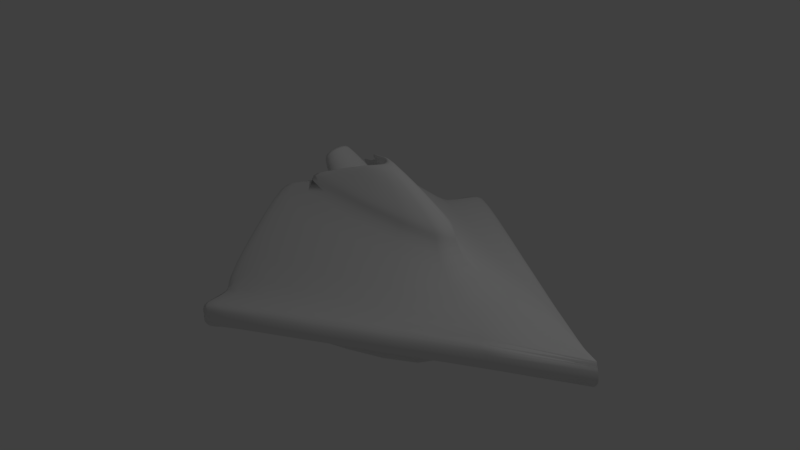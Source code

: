 # Source: pieceOfShip.blend  (saved by Blender 2.78.0; exported with 4.5.12 LTS)
import bpy
from mathutils import Matrix  # noqa: F401  (used for matrix-valued properties, if any)

bpy.ops.wm.read_factory_settings(use_empty=True)
scene = bpy.context.scene
scene.name = 'Scene'

# ---- collections
col_collection_1 = bpy.data.collections.new('Collection 1'); scene.collection.children.link(col_collection_1)

# ---- materials (node trees are filled in below, after node groups)
mat_material = bpy.data.materials.new('Material')
mat_material.alpha_threshold = 0.0
mat_material.use_transparent_shadow = False
mat_material.roughness = 0.5
mat_material.line_color = (0.0, 0.0, 0.0, 1.0)

# ---- material node trees

# ---- world
world_world = bpy.data.worlds.new('World'); scene.world = world_world
world_world.color = (0.05088, 0.05088, 0.05088)
world_world.use_sun_shadow = False
world_world.sun_shadow_jitter_overblur = 0.0
world_world.cycles.sampling_method = 'MANUAL'

# ---- cameras
cam_camera = bpy.data.cameras.new('Camera')
cam_camera.clip_end = 100.0
cam_camera.lens = 35.0
cam_camera.sensor_width = 32.0
cam_camera.sensor_height = 18.0
cam_camera.ortho_scale = 7.314
cam_camera.dof.focus_distance = 0.0
cam_camera.dof.aperture_fstop = 128.0

# ---- lights
light_lamp = bpy.data.lights.new('Lamp', 'POINT')
light_lamp.transmission_factor = 0.0
light_lamp.cutoff_distance = 30.0
light_lamp.energy = 100.0
light_lamp.shadow_buffer_clip_start = 1.001
light_lamp.shadow_soft_size = 0.1
light_lamp.shadow_maximum_resolution = 0.006
light_lamp.use_absolute_resolution = True

# ---- meshes
me_cube = bpy.data.meshes.new('Cube')
me_cube.from_pydata([(-0.5961, 0.2426, -1.231), (-0.5961, -0.1381, -1.231), (-0.8613, -0.1381, -1.318), (-0.8613, 0.2426, -1.318), (-0.5216, 0.5587, -0.8005), (-0.5216, -0.4542, -0.8005), (-0.8144, -0.169, -0.4521), (-0.8144, 0.2735, -0.4521), (0.1822, 0.2656, -0.5981), (0.1822, -0.1611, -0.5981), (-0.7334, 0.2389, -0.2391), (-1.065, 0.1708, -0.3015), (-0.7334, -0.1344, -0.2391), (-1.065, -0.06627, -0.3015), (-0.8316, 0.05224, -0.03983), (-1.425, 0.05224, 2.62), (0.2673, 1.595, -0.2261), (0.2673, -1.49, -0.2261), (0.3561, 0.2631, -0.4459), (0.3561, -0.1586, -0.4459), (-0.4606, 0.05224, 1.652), (0.08352, -1.992, -0.1296), (0.4264, -0.8271, -0.1884), (-1.382, 0.05224, 2.669), (0.1266, 2.097, -0.08066), (0.4695, 0.9315, -0.1395), (0.665, 0.9315, -0.04527), (0.9196, -0.9771, 0.03724), (0.1266, -1.992, -0.08066), (0.4695, -0.8271, -0.1395), (-0.4175, 0.05224, 1.701), (0.654, 0.2297, 0.2064), (0.654, -0.1252, 0.2064), (0.3884, 0.05224, 0.7574), (0.3174, 0.05224, -0.5617), (-0.7808, 0.166, -1.03), (-0.5898, -0.1381, -1.101), (-0.5898, 0.2426, -1.101), (-0.7808, -0.0615, -1.03), (-1.272, 0.05224, 2.789), (0.2362, 2.097, 0.03917), (0.8342, 1.127, -0.0704), (0.8342, -1.023, -0.0704), (0.2362, -1.992, 0.03917), (-0.3078, 0.05224, 1.821), (0.434, 0.05224, 1.243), (1.013, 0.4521, 0.09137), (1.013, -0.3476, 0.09137), (-0.4215, 0.5598, -0.9233), (0.5792, 0.9315, -0.01966), (-0.1483, 0.05224, 2.065), (0.2296, 2.409, -0.08216), (0.8717, 1.127, -0.0704), (1.013, 0.4521, 0.2748), (0.2258, 2.072, 0.05355), (0.9088, 1.294, -0.04397), (0.9088, -1.189, -0.04397), (0.8717, -1.023, -0.0704), (0.434, 0.05224, 1.427), (1.013, -0.3476, 0.2748), (-0.3367, 0.6777, -1.147), (-0.334, -0.5545, -1.161), (-1.705, 0.05986, 2.939), (-1.069, 0.08671, -0.3975), (-0.9166, 0.3283, -0.5976), (-0.9187, -0.1739, -0.611), (0.2843, 1.869, -0.4098), (0.2973, -1.773, -0.4257), (0.1032, 2.409, -0.2199), (-1.652, 0.05959, 2.992), (0.06232, -2.322, -0.2884), (0.1127, -2.322, -0.2318), (-1.519, 0.0589, 3.121), (-0.4719, 0.05188, 1.624), (-1.368, 0.05214, 2.642), (-1.41, 0.05214, 2.593), (-0.43, 0.05192, 1.673), (0.2257, -1.967, 0.0536), (-1.261, 0.05214, 2.76), (0.5602, -0.8133, -8.225e-05), (0.5602, 0.9177, -0.0001318), (-1.686, 0.06969, 1.975), (0.6222, -0.9949, -0.007902), (-0.05948, 0.05224, 2.087), (-0.3137, 0.05224, 2.163), (0.68, 1.051, 0.09965), (0.68, -0.9467, 0.09965), (-0.2366, 0.6788, -1.27), (0.9567, 1.246, 0.05985), (0.9567, -1.141, 0.05985), (0.9196, 1.082, 0.03724), (-0.3224, 0.05199, 1.794), (0.5792, -0.8271, -0.01966), (-0.4089, 0.05224, 2.138), (0.6222, 1.099, -0.007902), (0.2407, -2.323, -0.09256), (-0.4188, 0.6794, -1.18), (-0.4161, -0.5696, -1.194), (-1.162, 0.08034, -0.4205), (-1.007, 0.3252, -0.6234), (-1.009, -0.1839, -0.637), (0.2107, 1.886, -0.433), (0.2239, -1.805, -0.4491), (0.02708, 2.434, -0.2405), (-1.752, 0.05285, 3.016), (-0.01432, -2.361, -0.31), (-1.806, 0.05312, 2.962), (0.03678, -2.362, -0.2526), (-1.617, 0.05215, 3.146), (0.1552, 2.435, -0.1009), (0.1665, -2.362, -0.1114), (0.4329, 0.2631, -0.5039), (0.4329, -0.1586, -0.5039), (0.6987, 0.9315, -0.1522), (0.6987, -0.8271, -0.1522), (0.6219, 0.9315, -0.0942), (0.6219, -0.8271, -0.0942), (0.665, -0.8271, -0.04527), (0.7735, 0.9315, -0.07883), (0.7735, -0.8271, -0.07883), (0.8503, 0.9315, -0.1368), (0.8503, -0.8271, -0.1368), (0.8166, 0.9315, -0.02991), (0.8166, -0.8271, -0.02991), (-0.01792, 0.05224, 2.136), (0.9611, -0.9771, 0.08585), (-0.2721, 0.05224, 2.212), (0.7216, 1.051, 0.1483), (0.7216, -0.9467, 0.1483), (-0.1296, 0.05224, 2.465), (0.9982, 1.246, 0.1085), (0.9982, -1.141, 0.1085), (0.9611, 1.082, 0.08585), (0.2823, 0.2666, -0.7209), (0.2823, -0.16, -0.7209), (0.4562, -0.1576, -0.5688), (-0.4215, -0.4532, -0.9233), (0.4562, 0.2642, -0.5688), (0.3674, 1.596, -0.3489), (0.3843, 1.87, -0.5327), (0.3674, -1.489, -0.3489), (0.4174, 0.05331, -0.6846), (0.324, -1.804, -0.572), (0.3974, -1.772, -0.5485), (-0.234, -0.5534, -1.283), (-0.316, -0.5686, -1.317), (0.3107, 1.888, -0.5559), (-0.3187, 0.6804, -1.303), (-0.1328, 0.679, -1.377), (-0.3178, 0.56, -1.031), (0.386, 0.2669, -0.8284), (0.386, -0.1598, -0.8284), (0.5599, -0.1573, -0.6762), (-0.3178, -0.4529, -1.031), (0.5599, 0.2644, -0.6762), (0.4712, 1.596, -0.4564), (0.4881, 1.87, -0.6401), (0.4712, -1.489, -0.4564), (0.5212, 0.05357, -0.792), (0.5012, -1.772, -0.656), (-0.1302, -0.5532, -1.391), (0.3796, 2.084, 0.008806), (0.373, 2.396, -0.1119), (0.5101, -1.483, -0.3774), (0.4107, -1.484, -0.2553), (0.247, 2.396, -0.2491), (0.2704, 2.084, -0.1105), (0.6111, 0.9186, -0.1696), (0.4983, 0.2515, -0.4702), (0.4107, 1.581, -0.2553), (0.4976, -0.1586, -0.4665), (0.5585, 0.04717, -0.7049), (0.4604, 0.04522, -0.5821), (0.5957, -0.159, -0.5895), (0.2277, -1.986, -0.1593), (0.5682, -0.8214, -0.2182), (0.7199, 0.919, -0.05078), (0.7192, -0.8222, -0.05132), (0.6107, -0.8216, -0.1699), (0.2705, -1.986, -0.1106), (0.3797, -1.986, 0.008656), (0.2566, -2.317, -0.261), (0.3841, -2.317, -0.1223), (0.5966, 0.2541, -0.5916), (0.5102, 1.583, -0.3775), (-0.7109, 0.4763, -0.9186), (-0.7091, -0.3531, -0.9279), (-1.204, 0.07847, -0.4143), (-1.101, 0.2411, -0.549), (-1.103, -0.09698, -0.558), (-1.817, 0.07237, 1.954), (-0.5494, 0.6821, -1.202), (-0.5468, -0.567, -1.216), (-0.8416, 0.4789, -0.9402), (-1.683, 0.07407, 1.155), (-0.8398, -0.3505, -0.9495), (-1.335, 0.08115, -0.4359), (-1.232, 0.2438, -0.5706), (-1.233, -0.0943, -0.5796)], [], [(0, 1, 36, 37), (0, 4, 5, 1), (1, 5, 6, 2), (2, 6, 7, 3), (4, 0, 3, 7), (4, 7, 11, 10), (7, 6, 13, 11), (97, 61, 144, 145), (23, 39, 72, 69), (9, 8, 133, 134), (5, 4, 8, 9), (11, 13, 14), (10, 11, 14), (13, 12, 14), (6, 5, 12, 13), (17, 21, 70, 67), (21, 28, 71, 70), (115, 18, 25, 26), (95, 71, 181, 182), (61, 5, 136, 144), (28, 21, 174, 179), (4, 10, 64, 60), (26, 117, 123, 122), (19, 116, 117, 29), (138, 16, 169, 184), (40, 51, 54), (117, 32, 47, 42), (26, 25, 49, 41), (32, 33, 45, 47), (33, 31, 46, 45), (39, 23, 74, 78), (24, 16, 66, 68), (22, 19, 29), (32, 31, 33), (29, 117, 42, 92), (117, 26, 31, 32), (2, 3, 35, 38), (4, 60, 87, 48), (22, 29, 178, 175), (18, 19, 34), (37, 36, 38, 35), (1, 2, 38, 36), (3, 0, 37, 35), (30, 44, 91, 76), (47, 45, 58, 59), (82, 56, 89, 86), (45, 46, 53, 58), (15, 23, 69, 62), (16, 24, 166, 169), (31, 26, 41, 46), (34, 19, 170, 172), (15, 23, 74, 75), (14, 12, 65, 63), (20, 30, 76, 73), (94, 93, 84, 85), (46, 41, 52, 53), (41, 49, 52), (42, 47, 59, 57), (92, 42, 57), (39, 72, 78), (57, 50, 83, 27), (55, 94, 85, 88), (95, 43, 77), (52, 49, 94, 55), (92, 57, 56, 82), (50, 57, 59, 58), (52, 50, 58, 53), (50, 52, 90, 83), (64, 63, 98, 99), (68, 66, 101, 103), (71, 95, 110, 107), (69, 72, 108, 104), (67, 70, 105, 102), (95, 72, 108, 110), (65, 61, 97, 100), (12, 5, 61, 65), (137, 138, 184, 183), (49, 40, 54, 80), (10, 14, 63, 64), (17, 67, 143, 140), (25, 18, 168, 167), (49, 25, 167, 176), (74, 76, 91, 78), (73, 75, 74, 76), (43, 92, 79, 77), (85, 84, 126, 127), (83, 90, 132, 124), (88, 85, 127, 130), (89, 27, 125, 131), (56, 57, 27, 89), (93, 82, 86, 84), (52, 55, 88, 90), (78, 54, 51, 72), (49, 91, 93, 94), (78, 77, 79, 91), (92, 91, 79), (54, 78, 91, 80), (91, 49, 80), (91, 92, 82, 93), (77, 78, 72, 95), (100, 97, 186, 189), (96, 81, 106, 101), (97, 81, 190, 192), (81, 97, 102, 106), (101, 106, 104, 103), (104, 107, 110, 108), (103, 104, 108, 109), (8, 4, 48, 133), (51, 68, 103, 109), (63, 65, 100, 98), (70, 71, 107, 105), (101, 66, 139, 146), (60, 64, 99, 96), (69, 62, 106, 104), (72, 51, 109, 108), (112, 111, 113, 114), (18, 115, 113, 111), (19, 18, 111, 112), (116, 19, 112, 114), (116, 114, 121, 119), (118, 119, 121, 120), (119, 118, 122, 123), (115, 26, 122, 118), (113, 115, 118, 120), (114, 113, 120, 121), (117, 116, 119, 123), (124, 132, 130, 129), (126, 128, 131, 129), (127, 126, 129, 130), (125, 124, 129, 131), (90, 88, 130, 132), (86, 89, 131, 128), (27, 83, 124, 125), (84, 86, 128, 126), (143, 144, 160, 159), (87, 139, 156, 148), (134, 133, 150, 151), (138, 137, 154, 155), (48, 87, 148, 149), (135, 140, 157, 152), (141, 135, 152, 158), (139, 87, 147, 146), (144, 143, 142, 145), (140, 135, 173, 163), (66, 16, 138, 139), (96, 101, 146, 147), (60, 96, 147, 87), (102, 97, 145, 142), (5, 9, 134, 136), (135, 141, 171, 173), (67, 102, 142, 143), (150, 149, 155, 154), (150, 154, 158), (153, 151, 152, 157), (152, 151, 158), (151, 150, 158), (155, 149, 148, 156), (153, 157, 159, 160), (136, 134, 151, 153), (140, 143, 159, 157), (137, 141, 158, 154), (133, 48, 149, 150), (144, 136, 153, 160), (139, 138, 155, 156), (174, 175, 178, 179), (168, 169, 166, 167), (164, 170, 175, 174), (170, 164, 163, 173), (167, 166, 161, 176), (179, 178, 177, 180), (179, 180, 182, 181), (161, 166, 165, 162), (172, 170, 173, 171), (169, 168, 183, 184), (168, 172, 171, 183), (21, 17, 164, 174), (24, 68, 165, 166), (43, 95, 182, 180), (68, 51, 162, 165), (141, 137, 183, 171), (29, 92, 177, 178), (19, 22, 175, 170), (17, 140, 163, 164), (40, 49, 176, 161), (71, 28, 179, 181), (18, 34, 172, 168), (92, 43, 180, 177), (51, 40, 161, 162), (187, 189, 198, 196), (188, 187, 196, 197), (96, 99, 188, 185), (99, 98, 187, 188), (81, 96, 191, 190), (98, 100, 189, 187), (190, 191, 193, 194), (194, 193, 197, 196), (195, 194, 196, 198), (192, 190, 194, 195), (186, 97, 192, 195), (96, 185, 193, 191), (189, 186, 195, 198), (185, 188, 197, 193), (106, 102, 105, 107, 104)])
me_cube.polygons.foreach_set('use_smooth', [True] * 203)
_uv = me_cube.uv_layers.new(name='UVMap')
_uv.uv.foreach_set('vector', [0.6448, 0.9033, 0.6448, 0.9436, 0.6342, 0.9436, 0.6342, 0.9033, 0.3854, 0.866, 0.4154, 0.8418, 0.4154, 0.9458, 0.3854, 0.9051, 0.8833, 0.4715, 0.8455, 0.4292, 0.881, 0.3862, 0.9034, 0.4708, 0.5049, 0.8485, 0.5082, 0.9202, 0.4616, 0.9202, 0.4649, 0.8485, 0.9076, 0.8408, 0.9315, 0.803, 0.96, 0.799, 0.9358, 0.8867, 0.9076, 0.8408, 0.9358, 0.8867, 0.96, 0.9084, 0.9239, 0.9076, 0.9076, 0.4838, 0.9076, 0.4407, 0.9294, 0.4591, 0.9294, 0.4822, 0.3235, 0.807, 0.3324, 0.8102, 0.3317, 0.8265, 0.3228, 0.8233, 0.702, 0.52, 0.6884, 0.5099, 0.7035, 0.472, 0.7196, 0.4827, 0.4952, 0.7285, 0.5034, 0.7605, 0.4871, 0.7615, 0.4789, 0.7295, 0.8341, 0.7844, 0.8341, 0.8831, 0.7571, 0.8558, 0.7571, 0.8142, 0.6049, 0.93, 0.5812, 0.922, 0.6049, 0.8909, 0.9239, 0.9076, 0.96, 0.9084, 0.9336, 0.9329, 0.5812, 0.922, 0.5834, 0.893, 0.6049, 0.8909, 0.881, 0.3862, 0.8455, 0.4292, 0.874, 0.3682, 0.9034, 0.3631, 0.8253, 0.4034, 0.8455, 0.4529, 0.8342, 0.4838, 0.8071, 0.4299, 0.5812, 0.8524, 0.5863, 0.8496, 0.5905, 0.8877, 0.5845, 0.8909, 0.2716, 0.7435, 0.2489, 0.825, 0.2552, 0.7466, 0.2769, 0.7411, 0.6975, 0.7701, 0.7133, 0.7819, 0.7, 0.7875, 0.6843, 0.7758, 0.3324, 0.8102, 0.344, 0.7721, 0.3433, 0.7884, 0.3317, 0.8265, 0.5742, 0.8891, 0.5802, 0.8858, 0.5802, 0.9003, 0.5742, 0.9036, 0.5713, 0.7873, 0.5812, 0.8572, 0.5461, 0.8336, 0.5678, 0.7441, 0.9727, 0.2941, 0.9727, 0.1083, 0.9845, 0.1083, 0.9845, 0.2941, 0.8205, 0.8831, 0.8152, 0.9476, 0.8205, 0.9499, 0.8019, 0.9374, 0.2604, 0.9307, 0.2604, 0.9144, 0.2699, 0.9254, 0.2699, 0.9416, 0.03711, 0.2015, 0.003085, 0.1921, 0.04027, 0.2013, 0.3854, 0.8624, 0.3854, 0.941, 0.3497, 0.9136, 0.3674, 0.8418, 0.2769, 0.7411, 0.2552, 0.7466, 0.2686, 0.7406, 0.2906, 0.7221, 0.9118, 0.4172, 0.9127, 0.3575, 0.937, 0.3124, 0.937, 0.4375, 0.7249, 0.8464, 0.7249, 0.9136, 0.6932, 0.9467, 0.6961, 0.8042, 0.6884, 0.5099, 0.702, 0.52, 0.7013, 0.523, 0.688, 0.5129, 0.8455, 0.03468, 0.8245, 0.08668, 0.8083, 0.056, 0.8357, 0.0, 0.7966, 0.9351, 0.8205, 0.8831, 0.8019, 0.9374, 0.2278, 0.7904, 0.2278, 0.8268, 0.1653, 0.805, 0.9385, 0.4407, 0.9344, 0.4558, 0.9385, 0.4828, 0.9294, 0.4497, 0.2489, 0.7221, 0.2489, 0.9026, 0.2278, 0.8268, 0.2278, 0.7904, 0.1893, 0.9417, 0.1893, 0.9026, 0.2073, 0.9166, 0.2073, 0.94, 0.5313, 0.8306, 0.4931, 0.8475, 0.4768, 0.8485, 0.515, 0.8317, 0.6449, 0.9345, 0.6448, 0.9276, 0.6577, 0.9203, 0.6578, 0.927, 0.9426, 0.6153, 0.9418, 0.6586, 0.9354, 0.6343, 0.2475, 0.9026, 0.2475, 0.9397, 0.2297, 0.9276, 0.2297, 0.9055, 0.2073, 0.9208, 0.2297, 0.9026, 0.2297, 0.934, 0.2111, 0.934, 0.1893, 0.9348, 0.1653, 0.9202, 0.1667, 0.9066, 0.1893, 0.9026, 0.3327, 0.9813, 0.3497, 0.9816, 0.3466, 0.9823, 0.3296, 0.9822, 0.937, 0.4375, 0.937, 0.3124, 0.9446, 0.2947, 0.9446, 0.4198, 0.6578, 0.9334, 0.6586, 0.9066, 0.6708, 0.9033, 0.6708, 0.9296, 0.6961, 0.8042, 0.6932, 0.9467, 0.6839, 0.9301, 0.6868, 0.7875, 0.7074, 0.5242, 0.702, 0.52, 0.7196, 0.4827, 0.726, 0.4871, 0.4589, 0.8723, 0.4616, 0.9293, 0.4483, 0.9235, 0.4456, 0.8665, 0.2917, 0.7977, 0.2769, 0.7411, 0.2906, 0.7221, 0.3228, 0.7785, 0.9354, 0.6343, 0.9418, 0.6586, 0.9306, 0.6608, 0.9241, 0.6372, 0.3381, 0.8418, 0.3449, 0.8418, 0.3437, 0.8447, 0.337, 0.8448, 0.6839, 0.7925, 0.6832, 0.82, 0.6522, 0.8306, 0.6496, 0.7939, 0.3258, 0.9813, 0.3327, 0.9813, 0.3296, 0.9822, 0.3228, 0.9823, 0.8653, 0.7691, 0.8655, 0.5003, 0.8754, 0.5026, 0.8752, 0.761, 0.488, 0.6711, 0.4179, 0.6443, 0.4177, 0.6469, 0.4962, 0.6583, 0.4179, 0.6443, 0.4406, 0.6305, 0.4177, 0.6469, 0.6222, 0.7259, 0.564, 0.7014, 0.5722, 0.6886, 0.622, 0.7285, 0.4175, 0.6474, 0.4154, 0.6226, 0.4175, 0.6209, 0.6884, 0.5099, 0.7035, 0.472, 0.688, 0.5129, 0.9879, 0.4838, 0.9879, 0.7074, 0.9785, 0.7066, 0.9785, 0.492, 0.8925, 0.7905, 0.8653, 0.7691, 0.8752, 0.761, 0.9014, 0.7823, 0.4177, 0.443, 0.396, 0.4171, 0.3948, 0.4142, 0.5706, 0.9081, 0.5742, 0.94, 0.5604, 0.93, 0.5563, 0.8982, 0.5466, 0.9403, 0.547, 0.9029, 0.5563, 0.8897, 0.5563, 0.9264, 0.6222, 0.4675, 0.622, 0.7285, 0.5722, 0.6886, 0.5897, 0.5527, 0.4177, 0.6469, 0.6222, 0.4675, 0.5897, 0.5527, 0.4962, 0.6583, 0.9727, 0.1087, 0.9727, 0.3818, 0.9639, 0.3728, 0.9638, 0.1108, 0.5461, 0.8336, 0.5404, 0.8672, 0.5313, 0.8704, 0.537, 0.8363, 0.789, 0.9465, 0.789, 0.8831, 0.7966, 0.8864, 0.7966, 0.9507, 0.7133, 0.7819, 0.6975, 0.7701, 0.7065, 0.7697, 0.7225, 0.7817, 0.7196, 0.4827, 0.7035, 0.472, 0.7126, 0.4675, 0.7288, 0.4784, 0.4094, 0.6782, 0.4094, 0.628, 0.4154, 0.6209, 0.4154, 0.6718, 0.6975, 0.7701, 0.7035, 0.472, 0.7126, 0.4675, 0.7065, 0.7697, 0.6522, 0.8306, 0.6839, 0.9033, 0.6744, 0.9033, 0.6423, 0.8296, 0.3702, 0.7221, 0.344, 0.7721, 0.3324, 0.8102, 0.3294, 0.7379, 0.8479, 0.8118, 0.8543, 0.951, 0.8403, 0.9475, 0.8341, 0.8088, 0.1299, 0.2898, 0.03711, 0.2015, 0.04027, 0.2013, 0.1326, 0.288, 0.5812, 0.8572, 0.5812, 0.8858, 0.5404, 0.8672, 0.5461, 0.8336, 0.8253, 0.4034, 0.8071, 0.4299, 0.7905, 0.4298, 0.8086, 0.4033, 0.8311, 0.8831, 0.8311, 0.9471, 0.821, 0.9536, 0.8205, 0.8898, 0.7397, 0.9255, 0.7397, 0.9085, 0.7513, 0.9154, 0.7513, 0.9322, 0.7013, 0.523, 0.6357, 0.6377, 0.6222, 0.6274, 0.688, 0.5129, 0.3228, 0.9823, 0.337, 0.8448, 0.3437, 0.8447, 0.3296, 0.9822, 0.396, 0.4171, 0.2843, 0.3825, 0.2845, 0.3793, 0.3948, 0.4142, 0.8752, 0.761, 0.8754, 0.5026, 0.8817, 0.5001, 0.8815, 0.7586, 0.9638, 0.1108, 0.9639, 0.3728, 0.9577, 0.3704, 0.9576, 0.1083, 0.9014, 0.7823, 0.8752, 0.761, 0.8815, 0.7586, 0.9076, 0.7798, 0.5451, 0.8891, 0.5359, 0.9022, 0.5313, 0.8989, 0.5405, 0.8858, 0.5563, 0.8897, 0.547, 0.9029, 0.5359, 0.9022, 0.5451, 0.8891, 0.9948, 0.1088, 0.9948, 0.3188, 0.9845, 0.3105, 0.985, 0.1083, 0.5706, 0.9081, 0.5563, 0.8982, 0.5598, 0.8915, 0.5738, 0.9012, 0.3937, 0.04011, 0.04027, 0.2013, 0.003085, 0.1921, 0.4177, 0.0, 0.858, 0.7645, 0.8556, 0.5359, 0.8655, 0.5003, 0.8653, 0.7691, 0.3937, 0.04011, 0.3948, 0.4142, 0.2845, 0.3793, 0.3235, 0.1632, 0.9577, 0.4898, 0.9567, 0.7165, 0.9569, 0.4929, 0.04027, 0.2013, 0.3937, 0.04011, 0.3235, 0.1632, 0.1326, 0.288, 0.8556, 0.5359, 0.858, 0.7645, 0.8571, 0.7615, 0.9567, 0.7165, 0.9577, 0.4898, 0.9727, 0.4838, 0.9727, 0.7501, 0.3948, 0.4142, 0.3937, 0.04011, 0.4177, 0.0, 0.4177, 0.443, 0.7249, 0.8826, 0.7249, 0.7875, 0.7278, 0.8351, 0.7278, 0.8983, 0.04116, 0.903, 0.116, 0.5459, 0.1653, 0.4542, 0.1568, 0.9035, 0.9446, 0.4375, 0.9446, 0.1092, 0.9576, 0.1083, 0.9576, 0.4366, 0.6702, 0.3889, 0.5366, 0.05145, 0.6975, 0.0156, 0.7368, 0.4672, 0.4481, 0.1539, 0.7368, 0.4672, 0.7426, 0.4674, 0.4177, 0.2005, 0.7426, 0.4674, 0.7421, 0.02189, 0.7571, 0.02314, 0.7571, 0.4675, 0.7552, 0.4675, 0.7552, 0.9045, 0.736, 0.9085, 0.736, 0.4727, 0.5034, 0.7605, 0.5313, 0.8306, 0.515, 0.8317, 0.4871, 0.7615, 0.7721, 0.9471, 0.789, 0.9465, 0.7966, 0.9507, 0.7795, 0.9513, 0.6496, 0.7939, 0.6522, 0.8306, 0.6423, 0.8296, 0.6397, 0.7925, 0.7196, 0.7867, 0.7133, 0.7819, 0.7225, 0.7817, 0.7288, 0.7866, 0.1568, 0.9035, 0.1642, 0.9053, 0.1653, 0.9215, 0.1579, 0.9197, 0.5678, 0.7441, 0.5461, 0.8336, 0.537, 0.8363, 0.559, 0.7457, 0.4095, 0.7061, 0.4162, 0.7103, 0.4162, 0.721, 0.4094, 0.7168, 0.7288, 0.9008, 0.7289, 0.4709, 0.736, 0.4727, 0.736, 0.9085, 0.2626, 0.8674, 0.2558, 0.8269, 0.2784, 0.7454, 0.307, 0.9144, 0.2489, 0.825, 0.2716, 0.7435, 0.2784, 0.7454, 0.2558, 0.8269, 0.9845, 0.8829, 0.991, 0.9148, 0.9817, 0.9133, 0.9752, 0.8813, 0.991, 0.8006, 0.9845, 0.8829, 0.9752, 0.8813, 0.9817, 0.799, 0.2841, 0.9144, 0.2909, 0.9208, 0.2909, 0.9359, 0.2841, 0.9294, 0.9727, 0.4752, 0.9727, 0.2947, 0.9826, 0.2941, 0.9826, 0.4747, 0.9935, 0.6229, 0.9935, 0.7942, 0.9879, 0.7957, 0.9879, 0.6244, 0.2536, 0.9371, 0.2489, 0.9321, 0.2489, 0.9164, 0.2536, 0.9214, 0.2604, 0.9301, 0.2536, 0.9371, 0.2536, 0.9214, 0.2604, 0.9144, 0.307, 0.9144, 0.2784, 0.7454, 0.2942, 0.7436, 0.3228, 0.9125, 0.2796, 0.9194, 0.2841, 0.9144, 0.2841, 0.9294, 0.2796, 0.9345, 0.2999, 0.4886, 0.181, 0.7214, 0.1653, 0.7221, 0.3029, 0.4542, 0.9197, 0.2828, 0.9167, 0.02685, 0.9416, 0.001397, 0.9416, 0.2947, 0.8815, 0.7586, 0.8817, 0.5001, 0.9076, 0.4838, 0.9076, 0.7798, 0.3916, 0.7214, 0.2999, 0.4886, 0.3029, 0.4542, 0.4094, 0.7221, 0.5738, 0.9012, 0.5598, 0.8915, 0.5602, 0.8858, 0.5742, 0.8955, 0.9118, 0.02546, 0.9367, 0.0, 0.9416, 0.001397, 0.9167, 0.02685, 0.9785, 0.492, 0.9785, 0.7066, 0.9727, 0.71, 0.9727, 0.4954, 0.9149, 0.2814, 0.9118, 0.02546, 0.9167, 0.02685, 0.9197, 0.2828, 0.96, 0.9626, 0.96, 0.7994, 0.9752, 0.799, 0.9752, 0.9622, 0.7571, 1.0, 0.7571, 0.8855, 0.7721, 0.8831, 0.7721, 0.9976, 0.4789, 0.7295, 0.4871, 0.7615, 0.4719, 0.7615, 0.4637, 0.7295, 0.8078, 0.08659, 0.7843, 0.2216, 0.7687, 0.2219, 0.7921, 0.08689, 0.515, 0.8317, 0.4768, 0.8485, 0.4616, 0.8485, 0.4998, 0.8317, 0.7845, 0.2649, 0.8086, 0.4033, 0.7929, 0.4036, 0.7688, 0.2652, 0.7776, 0.2407, 0.7845, 0.2649, 0.7688, 0.2652, 0.7619, 0.241, 0.4172, 0.4542, 0.4172, 0.6159, 0.4094, 0.6209, 0.4094, 0.457, 0.8987, 0.9173, 0.8987, 0.7905, 0.907, 0.7933, 0.907, 0.9218, 0.9965, 0.355, 0.9965, 0.4752, 0.9827, 0.4734, 0.9826, 0.3535, 0.8083, 0.056, 0.8245, 0.08668, 0.8078, 0.08659, 0.7917, 0.05591, 0.04116, 0.903, 0.1568, 0.9035, 0.1579, 0.9197, 0.04224, 0.9193, 0.5678, 0.7441, 0.559, 0.7457, 0.5597, 0.73, 0.5685, 0.7285, 0.6975, 0.0156, 0.5366, 0.05145, 0.5316, 0.03585, 0.6925, 0.0, 0.344, 0.7721, 0.4164, 0.8102, 0.4156, 0.8265, 0.3433, 0.7884, 0.7397, 0.9134, 0.7397, 0.9376, 0.7288, 0.9322, 0.729, 0.9085, 0.2989, 0.9301, 0.2909, 0.9335, 0.2909, 0.9178, 0.2989, 0.9144, 0.7786, 0.641, 0.8556, 0.6683, 0.7607, 0.7844, 0.7571, 0.6451, 0.7786, 0.641, 0.7571, 0.6451, 0.7639, 0.6203, 0.8556, 0.5696, 0.7786, 0.5994, 0.7571, 0.604, 0.7607, 0.4838, 0.7571, 0.604, 0.7786, 0.5994, 0.7639, 0.6203, 0.7786, 0.5994, 0.7786, 0.641, 0.7639, 0.6203, 0.8724, 0.9173, 0.8556, 0.7905, 0.8987, 0.7918, 0.8987, 0.9164, 0.7988, 0.2731, 0.7929, 0.4036, 0.7748, 0.4301, 0.7571, 0.2814, 0.3433, 0.7884, 0.4156, 0.8265, 0.4163, 0.8418, 0.3439, 0.8037, 0.8086, 0.4033, 0.7905, 0.4298, 0.7748, 0.4301, 0.7929, 0.4036, 0.7843, 0.2216, 0.7776, 0.2407, 0.7619, 0.241, 0.7687, 0.2219, 0.4871, 0.7615, 0.515, 0.8317, 0.4998, 0.8317, 0.4719, 0.7615, 0.3317, 0.8265, 0.3433, 0.7884, 0.3439, 0.8037, 0.3323, 0.8418, 0.7917, 0.05591, 0.8078, 0.08659, 0.7921, 0.08689, 0.776, 0.05621, 0.5953, 0.851, 0.6017, 0.7382, 0.6067, 0.7354, 0.6004, 0.8481, 0.4616, 0.7285, 0.4456, 0.8665, 0.4483, 0.9235, 0.4321, 0.8008, 0.5247, 0.8895, 0.5297, 0.9632, 0.5082, 0.928, 0.5297, 0.8485, 0.9306, 0.6608, 0.9511, 0.799, 0.9346, 0.7986, 0.9141, 0.6605, 0.4321, 0.8008, 0.4483, 0.9235, 0.4338, 0.9252, 0.4177, 0.8025, 0.6004, 0.8481, 0.6067, 0.7354, 0.6195, 0.7285, 0.6132, 0.8411, 0.6004, 0.8481, 0.6132, 0.8411, 0.6195, 0.8782, 0.6045, 0.8863, 0.4338, 0.9252, 0.4483, 0.9235, 0.4506, 0.9492, 0.4338, 0.9512, 0.9241, 0.6372, 0.9306, 0.6608, 0.9141, 0.6605, 0.9076, 0.6367, 0.9567, 0.4843, 0.931, 0.6187, 0.9146, 0.6181, 0.9401, 0.4838, 0.931, 0.6187, 0.9241, 0.6372, 0.9076, 0.6367, 0.9146, 0.6181, 0.6049, 0.9404, 0.6049, 0.894, 0.6187, 0.8909, 0.6187, 0.9373, 0.6222, 0.9356, 0.6223, 0.9033, 0.6342, 0.9088, 0.6342, 0.941, 0.396, 0.4171, 0.4177, 0.443, 0.4129, 0.4542, 0.3912, 0.4284, 0.6832, 0.9033, 0.6832, 0.923, 0.6708, 0.9306, 0.6708, 0.911, 0.8543, 0.7869, 0.8479, 0.8118, 0.8341, 0.8088, 0.8403, 0.7844, 0.6448, 0.9276, 0.6449, 0.9105, 0.6578, 0.9033, 0.6577, 0.9203, 0.9418, 0.6586, 0.9567, 0.733, 0.9447, 0.7344, 0.9306, 0.6608, 0.2796, 0.9144, 0.2796, 0.9301, 0.2699, 0.9407, 0.2699, 0.9251, 0.03711, 0.2015, 0.1299, 0.2898, 0.1268, 0.3019, 0.03399, 0.2138, 0.5905, 0.8877, 0.5863, 0.8496, 0.6004, 0.8481, 0.6045, 0.8863, 0.4172, 0.6809, 0.4172, 0.7061, 0.4094, 0.7028, 0.4095, 0.6782, 0.2843, 0.3825, 0.396, 0.4171, 0.3912, 0.4284, 0.2796, 0.3936, 0.003085, 0.1921, 0.03711, 0.2015, 0.03399, 0.2138, 0.0, 0.2043, 0.6357, 0.7911, 0.6374, 0.8158, 0.624, 0.8122, 0.6222, 0.7875, 0.9984, 0.5922, 1.0, 0.6151, 0.9895, 0.6229, 0.9879, 0.6, 0.9034, 0.4691, 0.9034, 0.3777, 0.9062, 0.3631, 0.9062, 0.4238, 0.9095, 0.3631, 0.9095, 0.3931, 0.9062, 0.3939, 0.9062, 0.3741, 0.116, 0.5459, 0.04116, 0.903, 0.02879, 0.8975, 0.1036, 0.5404, 0.6397, 0.7925, 0.6423, 0.8296, 0.6374, 0.8158, 0.6357, 0.7911, 0.1036, 0.5404, 0.02879, 0.8975, 0.01695, 0.8536, 0.06663, 0.6165, 0.06663, 0.6165, 0.01695, 0.8536, 0.002868, 0.7941, 0.0, 0.7728, 0.8881, 0.04118, 0.8881, 0.2823, 0.8455, 0.1173, 0.8594, 0.09734, 0.9118, 0.0, 0.9118, 0.3631, 0.8881, 0.2823, 0.8881, 0.04118, 0.6587, 0.8647, 0.6744, 0.9033, 0.661, 0.8998, 0.6453, 0.8612, 1.0, 0.4838, 0.9984, 0.5303, 0.9879, 0.538, 0.9895, 0.4916, 0.6374, 0.8158, 0.6587, 0.8647, 0.6453, 0.8612, 0.624, 0.8122, 0.9984, 0.5303, 0.9984, 0.5922, 0.9879, 0.6, 0.9879, 0.538, 0.7368, 0.4672, 0.6975, 0.0156, 0.736, 0.0213, 0.7421, 0.02189, 0.7426, 0.4674])
me_cube.materials.append(mat_material)
me_cube.use_remesh_preserve_volume = False
me_cube.use_remesh_preserve_attributes = False
me_cube.use_mirror_vertex_groups = False
me_cube.update()

# ---- objects
ob_cube = bpy.data.objects.new('Cube', me_cube)
ob_lamp = bpy.data.objects.new('Lamp', light_lamp)
ob_camera = bpy.data.objects.new('Camera', cam_camera)

# ---- transforms, parenting, visibility, modifiers, constraints
ob_cube.location = (0.0, 0.0, 0.0)
ob_cube.rotation_euler = (0.0, 2.094, 0.0)
ob_cube.lock_rotations_4d = False
ob_cube.empty_display_type = 'ARROWS'
ob_cube.lineart.crease_threshold = 0.0
_m = ob_cube.modifiers.new('Subsurf', 'SUBSURF')
_m.uv_smooth = 'PRESERVE_CORNERS'
_m.quality = 2
_m.show_only_control_edges = False
ob_lamp.location = (4.076, 1.005, 5.904)
ob_lamp.rotation_euler = (0.6503, 0.05522, 1.866)
ob_lamp.lock_rotations_4d = False
ob_lamp.empty_display_type = 'ARROWS'
ob_lamp.color = (0.0, 0.0, 0.0, 0.0)
ob_lamp.lineart.crease_threshold = 0.0
ob_camera.location = (7.481, -6.508, 5.344)
ob_camera.rotation_euler = (1.109, 0.0, 0.8149)
ob_camera.lock_rotations_4d = False
ob_camera.empty_display_type = 'ARROWS'
ob_camera.color = (0.0, 0.0, 0.0, 0.0)
ob_camera.display_type = 'WIRE'
ob_camera.lineart.crease_threshold = 0.0

# ---- collection membership
col_collection_1.objects.link(ob_cube)
col_collection_1.objects.link(ob_lamp)
col_collection_1.objects.link(ob_camera)

# ---- scene / render settings (as saved in the file)
scene.camera = ob_camera
scene.frame_start = 1; scene.frame_end = 250; scene.frame_set(1)
scene.render.engine = 'BLENDER_EEVEE_NEXT'
scene.render.resolution_percentage = 50
scene.render.dither_intensity = 0.0
scene.cycles.use_denoising = False
scene.cycles.samples = 128
scene.cycles.sampling_pattern = 'TABULATED_SOBOL'
scene.cycles.light_sampling_threshold = 0.0
scene.cycles.use_adaptive_sampling = False
scene.cycles.use_light_tree = False
scene.cycles.blur_glossy = 0.0
scene.cycles.sample_clamp_indirect = 0.0
scene.view_settings.view_transform = 'Standard'
bpy.context.view_layer.update()
